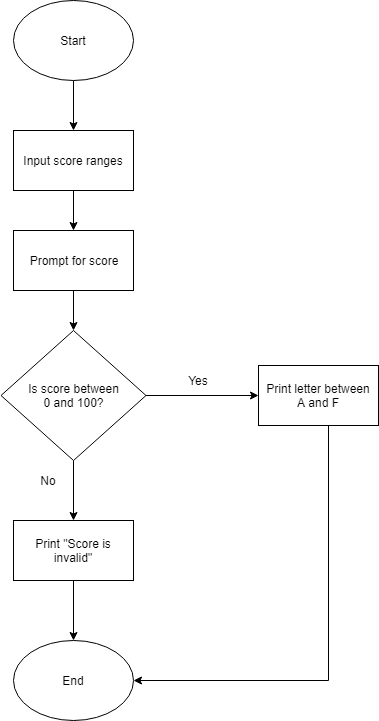

The diagram above was exported from draw.io. Its source (the exported page's mxGraphModel, read from the mxfile embedded in the PNG):
<mxGraphModel dx="1420" dy="762" grid="1" gridSize="10" guides="1" tooltips="1" connect="1" arrows="1" fold="1" page="1" pageScale="1" pageWidth="850" pageHeight="1100" background="#ffffff" math="0" shadow="0">
  <root>
    <mxCell id="0" />
    <mxCell id="1" parent="0" />
    <mxCell id="5" value="" style="edgeStyle=orthogonalEdgeStyle;rounded=0;html=1;jettySize=auto;orthogonalLoop=1;" edge="1" parent="1" source="2" target="4">
      <mxGeometry relative="1" as="geometry" />
    </mxCell>
    <mxCell id="2" value="Start" style="ellipse;whiteSpace=wrap;html=1;" vertex="1" parent="1">
      <mxGeometry x="365" y="20" width="120" height="80" as="geometry" />
    </mxCell>
    <mxCell id="7" value="" style="edgeStyle=orthogonalEdgeStyle;rounded=0;html=1;jettySize=auto;orthogonalLoop=1;" edge="1" parent="1" source="4" target="6">
      <mxGeometry relative="1" as="geometry" />
    </mxCell>
    <mxCell id="4" value="Input score ranges" style="rounded=0;whiteSpace=wrap;html=1;" vertex="1" parent="1">
      <mxGeometry x="365" y="150" width="120" height="60" as="geometry" />
    </mxCell>
    <mxCell id="9" value="" style="edgeStyle=orthogonalEdgeStyle;rounded=0;html=1;jettySize=auto;orthogonalLoop=1;" edge="1" parent="1" source="6">
      <mxGeometry relative="1" as="geometry">
        <mxPoint x="425" y="350" as="targetPoint" />
      </mxGeometry>
    </mxCell>
    <mxCell id="6" value="Prompt for score" style="rounded=0;whiteSpace=wrap;html=1;" vertex="1" parent="1">
      <mxGeometry x="365" y="250" width="120" height="60" as="geometry" />
    </mxCell>
    <mxCell id="14" value="" style="edgeStyle=orthogonalEdgeStyle;rounded=0;html=1;jettySize=auto;orthogonalLoop=1;entryX=0;entryY=0.5;" edge="1" parent="1" source="10" target="11">
      <mxGeometry relative="1" as="geometry">
        <mxPoint x="585" y="545" as="targetPoint" />
      </mxGeometry>
    </mxCell>
    <mxCell id="15" value="" style="edgeStyle=orthogonalEdgeStyle;rounded=0;html=1;jettySize=auto;orthogonalLoop=1;" edge="1" parent="1" source="10" target="12">
      <mxGeometry relative="1" as="geometry" />
    </mxCell>
    <mxCell id="10" value="Is score between&lt;br&gt;0 and 100?" style="rhombus;whiteSpace=wrap;html=1;" vertex="1" parent="1">
      <mxGeometry x="352.5" y="350" width="145" height="130" as="geometry" />
    </mxCell>
    <mxCell id="25" value="" style="edgeStyle=orthogonalEdgeStyle;rounded=0;html=1;jettySize=auto;orthogonalLoop=1;entryX=1;entryY=0.5;" edge="1" parent="1" source="11" target="16">
      <mxGeometry relative="1" as="geometry">
        <mxPoint x="670" y="710" as="targetPoint" />
        <Array as="points">
          <mxPoint x="680" y="700" />
        </Array>
      </mxGeometry>
    </mxCell>
    <mxCell id="11" value="Print letter between&lt;br&gt;A and F" style="rounded=0;whiteSpace=wrap;html=1;" vertex="1" parent="1">
      <mxGeometry x="610" y="385" width="120" height="60" as="geometry" />
    </mxCell>
    <mxCell id="23" value="" style="edgeStyle=orthogonalEdgeStyle;rounded=0;html=1;jettySize=auto;orthogonalLoop=1;" edge="1" parent="1" source="12" target="16">
      <mxGeometry relative="1" as="geometry" />
    </mxCell>
    <mxCell id="12" value="Print &quot;Score is invalid&quot;" style="rounded=0;whiteSpace=wrap;html=1;" vertex="1" parent="1">
      <mxGeometry x="365" y="540" width="120" height="60" as="geometry" />
    </mxCell>
    <mxCell id="16" value="End" style="ellipse;whiteSpace=wrap;html=1;" vertex="1" parent="1">
      <mxGeometry x="365" y="660" width="120" height="80" as="geometry" />
    </mxCell>
    <mxCell id="18" value="Yes" style="text;html=1;strokeColor=none;fillColor=none;align=center;verticalAlign=middle;whiteSpace=wrap;rounded=0;" vertex="1" parent="1">
      <mxGeometry x="530" y="390" width="40" height="20" as="geometry" />
    </mxCell>
    <mxCell id="21" value="No" style="text;html=1;strokeColor=none;fillColor=none;align=center;verticalAlign=middle;whiteSpace=wrap;rounded=0;" vertex="1" parent="1">
      <mxGeometry x="380" y="490" width="40" height="20" as="geometry" />
    </mxCell>
  </root>
</mxGraphModel>